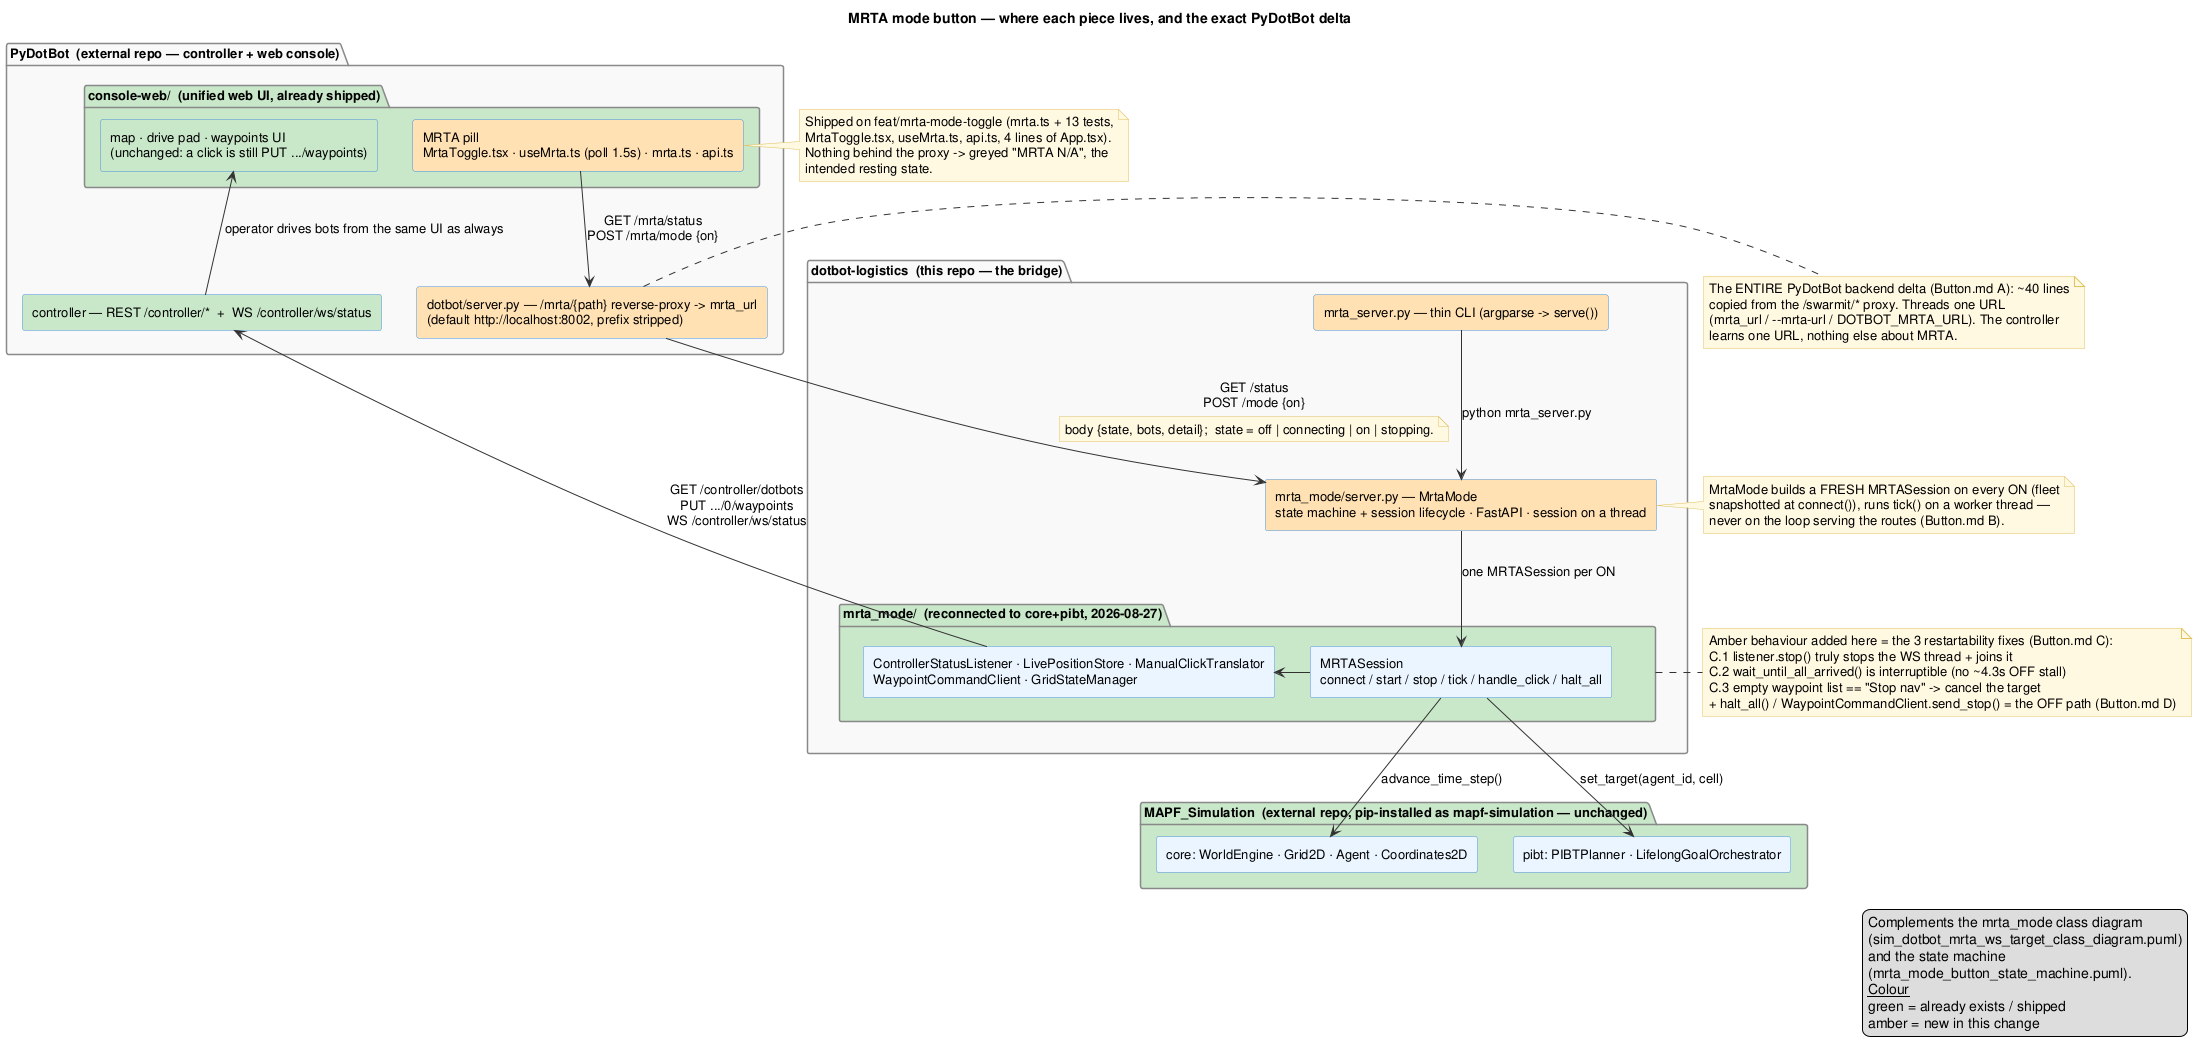

The diagram above was rendered by PlantUML. Its source (embedded in the PNG):
@startuml mrta_mode_button_architecture

title MRTA mode button — where each piece lives, and the exact PyDotBot delta

skinparam componentStyle rectangle
skinparam DefaultFontSize 13
skinparam ArrowColor #333333
skinparam ComponentBorderColor #4A90D9
skinparam ComponentBackgroundColor #EAF4FF
skinparam PackageBorderColor #888888
skinparam PackageBackgroundColor #F8F8F8
skinparam NoteBackgroundColor #FFF8E1
skinparam NoteBorderColor #E0C060

legend right
  Complements the mrta_mode class diagram
  (sim_dotbot_mrta_ws_target_class_diagram.puml)
  and the state machine
  (mrta_mode_button_state_machine.puml).
  __Colour__
  green = already exists / shipped
  amber = new in this change
end legend

' Declared top -> bottom so the request/data flow reads straight down.

package "PyDotBot  (external repo — controller + web console)" as PD #F8F8F8 {
  package "console-web/  (unified web UI, already shipped)" as WEB #C8E6C9 {
    [MRTA pill\nMrtaToggle.tsx · useMrta.ts (poll 1.5s) · mrta.ts · api.ts] as PILL #FFE0B2
    [map · drive pad · waypoints UI\n(unchanged: a click is still PUT .../waypoints)] as MAPUI #C8E6C9
  }
  [dotbot/server.py — /mrta/{path} reverse-proxy -> mrta_url\n(default http://localhost:8002, prefix stripped)] as PROXY #FFE0B2
  [controller — REST /controller/*  +  WS /controller/ws/status] as CTRL #C8E6C9
}
note right of PILL
  Shipped on feat/mrta-mode-toggle (mrta.ts + 13 tests,
  MrtaToggle.tsx, useMrta.ts, api.ts, 4 lines of App.tsx).
  Nothing behind the proxy -> greyed "MRTA N/A", the
  intended resting state.
end note
note right of PROXY
  The ENTIRE PyDotBot backend delta (Button.md A): ~40 lines
  copied from the /swarmit/* proxy. Threads one URL
  (mrta_url / --mrta-url / DOTBOT_MRTA_URL). The controller
  learns one URL, nothing else about MRTA.
end note

package "dotbot-logistics  (this repo — the bridge)" as BRIDGE #F8F8F8 {
  [mrta_server.py — thin CLI (argparse -> serve())] as SERVERCLI #FFE0B2
  [mrta_mode/server.py — MrtaMode\nstate machine + session lifecycle · FastAPI · session on a thread] as SERVER #FFE0B2
  package "mrta_mode/  (reconnected to core+pibt, 2026-08-27)" as MM #C8E6C9 {
    [MRTASession\nconnect / start / stop / tick / handle_click / halt_all] as SESSION
    [ControllerStatusListener · LivePositionStore · ManualClickTranslator\nWaypointCommandClient · GridStateManager] as COLLAB
  }
}
note right of SERVER
  MrtaMode builds a FRESH MRTASession on every ON (fleet
  snapshotted at connect()), runs tick() on a worker thread —
  never on the loop serving the routes (Button.md B).
end note
note right of MM
  Amber behaviour added here = the 3 restartability fixes (Button.md C):
  C.1 listener.stop() truly stops the WS thread + joins it
  C.2 wait_until_all_arrived() is interruptible (no ~4.3s OFF stall)
  C.3 empty waypoint list == "Stop nav" -> cancel the target
  + halt_all() / WaypointCommandClient.send_stop() = the OFF path (Button.md D)
end note

package "MAPF_Simulation  (external repo, pip-installed as mapf-simulation — unchanged)" as MAPF #C8E6C9 {
  [core: WorldEngine · Grid2D · Agent · Coordinates2D] as CORE
  [pibt: PIBTPlanner · LifelongGoalOrchestrator] as PIBT
}

PILL   -down->  PROXY   : GET /mrta/status\nPOST /mrta/mode {on}
PROXY  -down->  SERVER  : GET /status\nPOST /mode {on}
note on link
  body {state, bots, detail};  state = off | connecting | on | stopping.
  'unavailable' is inferred client-side from 404/502/timeout — never sent.
end note
SERVERCLI -down-> SERVER : python mrta_server.py
SERVER -down->  SESSION : one MRTASession per ON
SESSION -right-> COLLAB
SESSION -down->  CORE   : advance_time_step()
SESSION -down->  PIBT   : set_target(agent_id, cell)
COLLAB -left->   CTRL   : GET /controller/dotbots\nPUT .../0/waypoints\nWS /controller/ws/status
CTRL   -up->     MAPUI  : operator drives bots from the same UI as always

@enduml